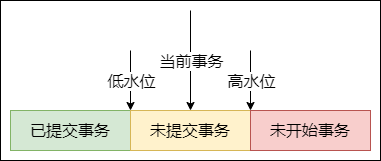

The diagram above was exported from draw.io. Its source (the exported page's mxGraphModel, read from the mxfile embedded in the PNG):
<mxGraphModel dx="1088" dy="843" grid="1" gridSize="10" guides="0" tooltips="1" connect="1" arrows="0" fold="1" page="1" pageScale="1" pageWidth="827" pageHeight="1169" math="0" shadow="0">
  <root>
    <mxCell id="0" />
    <mxCell id="1" parent="0" />
    <mxCell id="2" value="" style="group" vertex="1" connectable="0" parent="1">
      <mxGeometry x="150" y="830" width="380" height="160" as="geometry" />
    </mxCell>
    <mxCell id="3" value="" style="rounded=0;whiteSpace=wrap;html=1;fontSize=16;fillColor=none;" vertex="1" parent="2">
      <mxGeometry width="380" height="160" as="geometry" />
    </mxCell>
    <mxCell id="4" value="已提交事务" style="rounded=0;whiteSpace=wrap;html=1;fontSize=16;fillColor=#d5e8d4;strokeColor=#82b366;" vertex="1" parent="2">
      <mxGeometry x="10" y="110" width="120" height="40" as="geometry" />
    </mxCell>
    <mxCell id="5" value="" style="endArrow=classic;html=1;rounded=0;fontSize=16;entryX=0;entryY=0;entryDx=0;entryDy=0;" edge="1" parent="2" target="11">
      <mxGeometry width="50" height="50" relative="1" as="geometry">
        <mxPoint x="130" y="50" as="sourcePoint" />
        <mxPoint x="140" y="70" as="targetPoint" />
      </mxGeometry>
    </mxCell>
    <mxCell id="6" value="低水位" style="edgeLabel;html=1;align=center;verticalAlign=middle;resizable=0;points=[];fontSize=16;" vertex="1" connectable="0" parent="5">
      <mxGeometry relative="1" as="geometry">
        <mxPoint as="offset" />
      </mxGeometry>
    </mxCell>
    <mxCell id="7" value="" style="endArrow=classic;html=1;rounded=0;fontSize=16;entryX=1;entryY=0;entryDx=0;entryDy=0;" edge="1" parent="2" target="11">
      <mxGeometry width="50" height="50" relative="1" as="geometry">
        <mxPoint x="250" y="50" as="sourcePoint" />
        <mxPoint x="260" y="70" as="targetPoint" />
      </mxGeometry>
    </mxCell>
    <mxCell id="8" value="高水位" style="edgeLabel;html=1;align=center;verticalAlign=middle;resizable=0;points=[];fontSize=16;" vertex="1" connectable="0" parent="7">
      <mxGeometry relative="1" as="geometry">
        <mxPoint as="offset" />
      </mxGeometry>
    </mxCell>
    <mxCell id="9" value="" style="endArrow=classic;html=1;rounded=0;fontSize=16;" edge="1" parent="2" target="11">
      <mxGeometry width="50" height="50" relative="1" as="geometry">
        <mxPoint x="190" y="10" as="sourcePoint" />
        <mxPoint x="340" y="80" as="targetPoint" />
      </mxGeometry>
    </mxCell>
    <mxCell id="10" value="当前事务" style="edgeLabel;html=1;align=center;verticalAlign=middle;resizable=0;points=[];fontSize=16;" vertex="1" connectable="0" parent="9">
      <mxGeometry relative="1" as="geometry">
        <mxPoint as="offset" />
      </mxGeometry>
    </mxCell>
    <mxCell id="11" value="未提交事务" style="rounded=0;whiteSpace=wrap;html=1;fontSize=16;fillColor=#fff2cc;strokeColor=#d6b656;" vertex="1" parent="2">
      <mxGeometry x="130" y="110" width="120" height="40" as="geometry" />
    </mxCell>
    <mxCell id="12" value="未开始事务" style="rounded=0;whiteSpace=wrap;html=1;fontSize=16;fillColor=#f8cecc;strokeColor=#b85450;" vertex="1" parent="2">
      <mxGeometry x="250" y="110" width="120" height="40" as="geometry" />
    </mxCell>
  </root>
</mxGraphModel>